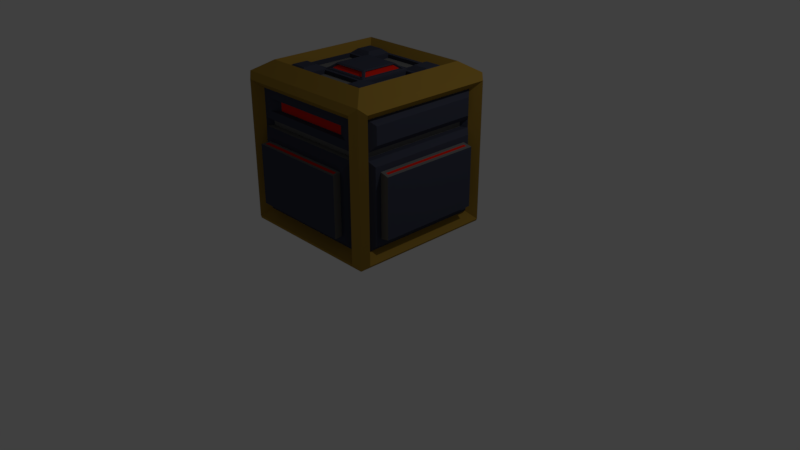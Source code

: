 # Source: Box.blend  (saved by Blender 2.79.0; exported with 4.5.12 LTS)
import bpy
from mathutils import Matrix  # noqa: F401  (used for matrix-valued properties, if any)

bpy.ops.wm.read_factory_settings(use_empty=True)
scene = bpy.context.scene
scene.name = 'Scene'

# ---- collections
col_collection_1 = bpy.data.collections.new('Collection 1'); scene.collection.children.link(col_collection_1)

# ---- materials (node trees are filled in below, after node groups)
mat_material = bpy.data.materials.new('Material')
mat_material.alpha_threshold = 0.0
mat_material.use_transparent_shadow = False
mat_material.diffuse_color = (0.1679, 0.1679, 0.1679, 1.0)
mat_material.roughness = 0.5
mat_material.line_color = (0.0, 0.0, 0.0, 1.0)
mat_material_001 = bpy.data.materials.new('Material.001')
mat_material_001.alpha_threshold = 0.0
mat_material_001.use_transparent_shadow = False
mat_material_001.diffuse_color = (0.3424, 0.207, 0.03263, 1.0)
mat_material_001.roughness = 0.5
mat_material_002 = bpy.data.materials.new('Material.002')
mat_material_002.alpha_threshold = 0.0
mat_material_002.use_transparent_shadow = False
mat_material_002.diffuse_color = (0.05188, 0.05715, 0.08714, 1.0)
mat_material_002.roughness = 0.5
mat_material_003 = bpy.data.materials.new('Material.003')
mat_material_003.alpha_threshold = 0.0
mat_material_003.use_transparent_shadow = False
mat_material_003.diffuse_color = (0.8, 0.01678, 0.004517, 1.0)
mat_material_003.roughness = 0.5

# ---- material node trees

# ---- world
world_world = bpy.data.worlds.new('World'); scene.world = world_world
world_world.color = (0.05088, 0.05088, 0.05088)
world_world.use_sun_shadow = False
world_world.sun_shadow_jitter_overblur = 0.0
world_world.cycles.sampling_method = 'MANUAL'

# ---- cameras
cam_camera = bpy.data.cameras.new('Camera')
cam_camera.clip_end = 100.0
cam_camera.lens = 35.0
cam_camera.sensor_width = 32.0
cam_camera.sensor_height = 18.0
cam_camera.ortho_scale = 7.314
cam_camera.dof.focus_distance = 0.0
cam_camera.dof.aperture_fstop = 128.0

# ---- lights
light_lamp = bpy.data.lights.new('Lamp', 'POINT')
light_lamp.transmission_factor = 0.0
light_lamp.cutoff_distance = 30.0
light_lamp.energy = 100.0
light_lamp.shadow_buffer_clip_start = 1.001
light_lamp.shadow_soft_size = 0.1
light_lamp.shadow_maximum_resolution = 0.006
light_lamp.use_absolute_resolution = True

# ---- meshes
me_cube = bpy.data.meshes.new('Cube')
me_cube.from_pydata([(1.089, 0.6631, -0.6182), (0.6611, -1.074, -0.6162), (-0.6611, -1.074, -0.6162), (-0.6359, 1.074, -0.5911), (0.9745, 0.7111, 0.7111), (0.6716, -0.9014, 0.6716), (-0.6716, -0.9014, 0.6716), (-0.6528, 0.9014, 0.6736), (1.089, -0.6631, -0.6182), (-1.089, -0.6399, -0.595), (0.9745, -0.7112, 0.7111), (-0.9616, -0.7523, 0.7523), (0.6359, 1.074, -0.5911), (0.7032, -0.7032, -0.9203), (0.6528, 0.9014, 0.6736), (0.6631, -0.6631, 0.9814), (0.7032, 0.7032, -0.9203), (-1.089, 0.6399, -0.595), (0.6631, 0.6631, 0.9814), (-0.9616, 0.7554, 0.7554), (-0.7032, -0.7032, -0.9203), (-0.7032, 0.7032, -0.9203), (-0.6631, -0.6631, 0.9814), (-0.6631, 0.6631, 0.9814), (0.9557, 0.9557, -0.9587), (0.9557, -0.9557, -0.9587), (-0.9557, 0.9557, -0.9587), (0.9557, 0.9557, 0.9527), (-0.9557, -0.9557, -0.9587), (0.9557, -0.9557, 0.9527), (-0.9557, -0.9557, 0.9527), (-0.9557, 0.9557, 0.9527), (0.8772, -1.019, -0.8768), (-0.8772, -1.019, -0.8768), (0.8772, -1.019, 0.8775), (-0.8772, -1.019, 0.8775), (1.032, 0.8853, -0.8849), (1.032, -0.8853, -0.8849), (1.032, 0.8853, 0.8856), (1.032, -0.8853, 0.8856), (0.8741, 1.019, -0.8737), (-0.8741, 1.019, -0.8737), (0.8741, 1.019, 0.8744), (-0.8741, 1.019, 0.8744), (-1.032, -0.8791, -0.8787), (-1.032, 0.8791, -0.8787), (-1.032, -0.8791, 0.8794), (-1.032, 0.8791, 0.8794), (0.7495, 0.7495, 1.086), (0.7495, -0.7495, 1.086), (-0.7495, 0.7495, 1.086), (-0.7495, -0.7495, 1.086), (0.7948, 0.7948, -1.04), (0.7948, -0.7948, -1.04), (-0.7948, 0.7948, -1.04), (-0.7948, -0.7948, -1.04), (0.6716, -0.9014, 0.5165), (-0.6716, -0.9014, 0.5165), (0.9745, 0.7111, 0.488), (0.9745, -0.7112, 0.488), (0.6528, 0.9014, 0.5103), (-0.6528, 0.9014, 0.5103), (-0.9135, -0.7778, 0.4129), (-0.9135, 0.7778, 0.4129), (0.8772, -1.019, 0.4659), (-0.8772, -1.019, 0.4659), (1.032, 0.8853, 0.4702), (1.032, -0.8853, 0.4702), (0.8741, 1.019, 0.4643), (-0.8741, 1.019, 0.4643), (-1.032, -0.8791, 0.4669), (-1.032, 0.8791, 0.4669), (0.6273, -1.039, 0.1527), (-0.6273, -1.039, 0.1527), (1.049, 0.6203, 0.1555), (1.049, -0.6203, 0.1555), (0.5797, 1.047, 0.1326), (-0.5797, 1.047, 0.1326), (-1.063, -0.5959, 0.134), (-1.063, 0.5959, 0.134), (0.8772, -1.019, 0.3502), (-0.8772, -1.019, 0.3502), (1.032, 0.8853, 0.3534), (1.032, -0.8853, 0.3534), (0.8741, 1.019, 0.349), (-0.8741, 1.019, 0.349), (-1.032, -0.8791, 0.351), (-1.032, 0.8791, 0.351), (0.7146, -0.8299, 0.3137), (0.7146, -0.8299, 0.408), (-0.7146, -0.8299, 0.3137), (-0.7146, -0.8299, 0.408), (0.841, 0.7212, 0.3163), (0.841, 0.7212, 0.4115), (0.841, -0.7212, 0.3163), (0.841, -0.7212, 0.4115), (0.712, 0.8299, 0.3127), (0.712, 0.8299, 0.4066), (-0.712, 0.8299, 0.3127), (-0.712, 0.8299, 0.4066), (-0.841, -0.7161, 0.3143), (-0.841, -0.7161, 0.4088), (-0.841, 0.7161, 0.3143), (-0.841, 0.7161, 0.4088), (0.7761, -0.9014, 0.412), (0.7761, -0.9014, 0.7761), (-0.7761, -0.9014, 0.412), (-0.7761, -0.9014, 0.7761), (0.7734, 0.9014, 0.4105), (0.7734, 0.9014, 0.7734), (-0.7734, 0.9014, 0.4105), (-0.7734, 0.9014, 0.7734), (0.5374, -0.8411, 0.5318), (0.5374, -0.8411, 0.6559), (-0.5374, -0.8411, 0.5318), (-0.5374, -0.8411, 0.6559), (0.5224, 0.7213, 0.5268), (0.5224, 0.7213, 0.6575), (-0.5224, 0.7213, 0.5268), (-0.5224, 0.7213, 0.6575), (-0.9616, -0.7523, 0.5953), (-0.9616, 0.7554, 0.5953), (-0.9135, 1.192e-07, 0.7778), (-0.9616, -0.7523, 0.6866), (-0.9616, 0.7554, 0.6866), (-0.9616, 0.4113, 0.7554), (-0.9135, 0.3889, 0.4129), (-0.9616, -0.7523, 0.5041), (-0.9616, 0.7554, 0.5041), (-0.9616, -0.4144, 0.7523), (-0.9135, -0.3889, 0.4129), (-0.9135, -0.3889, 0.4129), (-0.9135, -0.3889, 0.7778), (-0.9135, 0.3889, 0.4129), (-0.9135, 0.3889, 0.7778), (-0.9147, 0.3656, 0.7777), (-0.9626, 0.3332, 0.4452), (-0.9604, -0.3343, 0.4473), (-0.9122, -0.3667, 0.78), (-0.8371, -0.3914, 0.7778), (-0.8371, -0.3914, 0.4129), (-0.8371, 0.3864, 0.7778), (-0.8371, 0.3864, 0.4129), (-0.8382, 0.3631, 0.7777), (-0.8382, 0.3631, 0.4127), (-0.8357, -0.3692, 0.78), (-0.8357, -0.3692, 0.415), (-0.9147, 0.3656, 0.4127), (-0.9626, 0.3332, 0.7454), (-0.9122, -0.3667, 0.415), (-0.9604, -0.3343, 0.7475), (-0.9135, 0.7778, 0.6866), (-0.9135, 0.7778, 0.7778), (-0.9616, 0.4113, 0.4353), (-0.9135, 0.3889, 0.7778), (-0.9135, 0.7778, 0.5041), (-0.9616, 0.7554, 0.4353), (-0.9135, 0.7778, 0.5953), (-0.9135, -0.7778, 0.6866), (-0.9135, -0.7778, 0.7778), (-0.9135, -0.7778, 0.5041), (-0.9135, -0.7778, 0.5953), (-0.9616, -0.4144, 0.4384), (-0.9616, -0.7523, 0.4384), (-0.9135, -0.3889, 0.7778), (-0.8371, -0.3914, 0.4129), (-0.8357, -0.3692, 0.415), (-0.9135, -0.3889, 0.4129), (-0.8371, -0.3914, 0.4129), (-0.8357, -0.3692, 0.415), (0.6145, -5.102e-07, 0.9814), (4.176e-08, 0.6135, 0.9814), (-3.901e-07, -0.6254, 0.9814), (-0.6256, 5.623e-08, 0.9814), (0.6145, -0.2829, 0.9814), (-0.282, 0.6135, 0.9814), (-0.2938, -0.6254, 0.9814), (-0.6256, 0.2941, 0.9814), (0.6145, 0.2829, 0.9814), (0.282, 0.6135, 0.9814), (0.2938, -0.6254, 0.9814), (-0.6256, -0.2941, 0.9814), (-3.218e-07, -0.3694, 0.9814), (-4.176e-08, 0.3812, 0.9814), (0.3803, -4.093e-07, 0.9814), (-0.3691, -7.929e-08, 0.9814), (-0.3691, 0.2941, 0.9814), (0.3803, 0.2829, 0.9814), (0.3803, -0.2829, 0.9814), (-0.2938, -0.3694, 0.9814), (-9.15e-08, 0.25, 1.05), (-0.249, -1.288e-07, 1.051), (-2.782e-07, -0.253, 1.047), (0.2513, -3.514e-07, 1.049), (-0.2244, 0.25, 1.05), (0.2513, 0.2236, 1.049), (0.2226, -0.253, 1.047), (-0.2226, -0.253, 1.047), (0.6631, 0.3316, 0.9814), (0.6631, -5.364e-07, 0.9814), (0.6631, -0.3316, 0.9814), (0.282, 0.3812, 0.9814), (0.3211, -3.826e-07, 0.9941), (0.2938, -0.3694, 0.9814), (0.3316, -0.6631, 0.9814), (-4.172e-07, -0.6631, 0.9814), (-0.3316, -0.6631, 0.9814), (0.2891, -0.3195, 0.9954), (-2.881e-07, -0.3195, 0.9954), (-0.3691, -0.2941, 0.9814), (-0.6631, -0.3316, 0.9814), (-0.6631, 5.96e-08, 0.9814), (-0.6631, 0.3316, 0.9814), (-0.282, 0.3812, 0.9814), (-0.3234, -9.031e-08, 0.9922), (-0.2891, -0.3195, 0.9954), (0.3316, 0.6631, 0.9814), (5.96e-08, 0.6631, 0.9814), (-0.3316, 0.6631, 0.9814), (-0.2968, 0.3224, 0.9931), (-6.244e-08, 0.3224, 0.9931), (0.3211, 0.2934, 0.9941), (0.6145, 0.2829, 0.936), (0.6145, -5.102e-07, 0.936), (0.6145, -0.2829, 0.936), (0.3803, 0.2829, 0.936), (0.3803, -4.093e-07, 0.936), (0.3803, -0.2829, 0.936), (0.2938, -0.6254, 0.936), (-3.901e-07, -0.6254, 0.936), (-0.2938, -0.6254, 0.936), (0.2938, -0.3694, 0.936), (-3.218e-07, -0.3694, 0.936), (-0.2938, -0.3694, 0.936), (-0.6256, -0.2941, 0.936), (-0.6256, 5.623e-08, 0.936), (-0.6256, 0.2941, 0.936), (-0.3691, 0.2941, 0.936), (-0.3691, -7.929e-08, 0.936), (-0.3691, -0.2941, 0.936), (0.282, 0.6135, 0.936), (4.176e-08, 0.6135, 0.936), (-0.282, 0.6135, 0.936), (-0.282, 0.3812, 0.936), (-4.176e-08, 0.3812, 0.936), (0.282, 0.3812, 0.936), (-0.249, -0.225, 1.051), (-0.3234, -0.2995, 0.9922), (-2.98e-07, -0.3316, 0.9814), (0.3211, -0.2934, 0.9941), (-2.648e-07, -0.2296, 1.061), (0.2513, -0.2236, 1.049), (0.2244, 0.25, 1.05), (0.2968, 0.3224, 0.9931), (0.3316, -3.874e-07, 0.9814), (0.3316, -0.3316, 0.9814), (0.2296, -3.416e-07, 1.061), (0.2296, -0.2296, 1.061), (0.2296, 0.2296, 1.061), (0.3316, 0.3316, 0.9814), (-0.3234, 0.2995, 0.9922), (-5.96e-08, 0.3316, 0.9814), (-0.249, 0.225, 1.051), (-9.972e-08, 0.2296, 1.061), (-0.2296, -0.2296, 1.061), (-0.3316, -0.3316, 0.9814), (-0.3316, 0.3316, 0.9814), (-0.3316, -8.941e-08, 0.9814), (-0.2296, 0.2296, 1.061), (-0.2296, -1.353e-07, 1.061), (-0.1976, -0.2246, 1.045), (-0.2567, -0.2836, 0.9983), (-2.782e-07, -0.2836, 0.9983), (0.2567, -0.2836, 0.9983), (-2.695e-07, -0.2246, 1.045), (0.1976, -0.2246, 1.045), (0.2231, 0.1985, 1.046), (0.2851, 0.2605, 0.9971), (0.2851, -3.67e-07, 0.9971), (0.2851, -0.2605, 0.9971), (0.2231, -3.392e-07, 1.046), (0.2231, -0.1985, 1.046), (0.1992, 0.222, 1.047), (0.2635, 0.2862, 0.9962), (-0.2635, 0.2862, 0.9962), (-7.786e-08, 0.2862, 0.9962), (-0.1992, 0.222, 1.047), (-1.037e-07, 0.222, 1.047), (-0.2211, -0.1998, 1.047), (-0.2872, -0.2659, 0.9955), (-0.2871, 0.2659, 0.9955), (-0.2871, -1.075e-07, 0.9955), (-0.2211, 0.1998, 1.047), (-0.2211, -1.416e-07, 1.047), (0.9135, 0.7833, -0.7833), (0.9135, -0.7833, -0.7833), (0.9135, 0.7833, 0.3124), (0.9135, -0.7833, 0.3124), (0.7734, 0.9014, -0.7734), (-0.7734, 0.9014, -0.7734), (0.7734, 0.9014, 0.3085), (-0.7734, 0.9014, 0.3085), (-0.9135, -0.7778, -0.7778), (-0.9135, 0.7778, -0.7778), (-0.9135, -0.7778, 0.3103), (-0.9135, 0.7778, 0.3103), (0.7761, -0.9014, -0.7761), (-0.7761, -0.9014, -0.7761), (0.7761, -0.9014, 0.3096), (-0.7761, -0.9014, 0.3096), (0.7191, 0.9585, -0.7043), (-0.7191, 0.9585, -0.7043), (0.7191, 0.9585, 0.2395), (-0.7191, 0.9585, 0.2395), (0.6311, 0.9585, -0.6164), (-0.6311, 0.9585, -0.6164), (0.5772, 0.9863, 0.1456), (-0.5772, 0.9863, 0.1456), (0.9713, 0.7321, -0.7173), (0.9713, -0.7321, -0.7173), (0.9713, 0.7321, 0.2462), (0.9713, -0.7321, 0.2462), (0.9713, 0.6584, -0.6437), (0.9713, -0.6584, -0.6437), (1.012, 0.6188, 0.1637), (1.012, -0.6188, 0.1637), (0.7005, -0.9585, -0.6857), (-0.7005, -0.9585, -0.6857), (0.7005, -0.9585, 0.2192), (-0.7005, -0.9585, 0.2192), (0.6407, -0.9585, -0.626), (-0.6407, -0.9585, -0.626), (0.6192, -0.9934, 0.1566), (-0.6192, -0.9934, 0.1566), (-0.9713, -0.6945, -0.6797), (-0.9713, 0.6945, -0.6797), (-0.9713, -0.6945, 0.2121), (-0.9713, 0.6945, 0.2121), (-0.9713, -0.6395, -0.6248), (-0.9713, 0.6395, -0.6248), (-0.9713, -0.6395, 0.1572), (-0.9713, 0.6395, 0.1572), (-0.9713, -0.6395, -0.6248), (-0.9713, 0.6395, -0.6248), (-0.9975, -0.5957, 0.1506), (-0.9975, 0.5957, 0.1506), (0.6407, -0.9585, 0.1594), (-0.6407, -0.9585, 0.1594), (0.6611, -1.074, 0.1498), (-0.6611, -1.074, 0.1498), (0.9713, 0.6584, 0.1726), (0.9713, -0.6584, 0.1726), (1.089, 0.6631, 0.1467), (1.089, -0.6631, 0.1467), (0.6311, 0.9585, 0.1516), (-0.6311, 0.9585, 0.1516), (0.6359, 1.074, 0.1266), (-0.6359, 1.074, 0.1266), (-0.9713, -0.6395, 0.1572), (-0.9713, 0.6395, 0.1572), (-1.089, -0.6399, 0.1274), (-1.089, 0.6399, 0.1274), (0.6, -0.3947, 1.023), (0.6, -0.6, 1.023), (-0.3963, 0.5984, 1.035), (-0.5984, 0.5984, 1.035), (-0.3986, -0.5962, 1.035), (-0.5962, -0.5962, 1.035), (-0.5984, 0.3963, 1.035), (0.5986, 0.5986, 1.036), (0.5986, 0.3961, 1.036), (0.3961, 0.5986, 1.036), (0.3947, -0.6, 1.023), (-0.5962, -0.3986, 1.035), (-0.3963, 0.3963, 1.035), (0.3961, 0.3961, 1.036), (0.3947, -0.3947, 1.023), (-0.3986, -0.3986, 1.035), (0.6631, -0.3316, 0.9827), (0.6631, -0.6631, 0.9827), (0.3316, -0.6631, 0.9827), (0.3316, -0.3316, 0.9827), (0.9135, 0.7833, 0.4158), (0.9135, 0.7833, 0.7833), (0.9135, -0.7833, 0.4158), (0.9135, -0.7833, 0.7833)], [], [(16, 13, 20, 21), (212, 266, 374, 368), (58, 4, 10, 59), (57, 56, 112, 114), (356, 12, 3, 357), (385, 383, 38, 39), (23, 218, 217, 216, 18, 48, 50), (107, 105, 34, 35), (13, 16, 52, 53), (18, 198, 199, 200, 15, 49, 48), (302, 303, 45, 44), (299, 298, 40, 41), (294, 295, 37, 36), (306, 307, 33, 32), (21, 20, 55, 54), (22, 210, 211, 212, 23, 50, 51), (20, 13, 53, 55), (152, 154, 122, 164, 159, 46, 47), (15, 204, 205, 206, 22, 51, 49), (109, 111, 43, 42), (16, 21, 54, 52), (32, 33, 28, 25), (35, 34, 29, 30), (36, 37, 25, 24), (308, 306, 32, 80, 64, 34, 105, 104), (39, 38, 27, 29), (41, 40, 24, 26), (85, 41, 26, 45, 87, 71, 47, 31, 43, 69), (42, 43, 31, 27), (44, 45, 26, 28), (80, 32, 25, 37, 83, 67, 39, 29, 34, 64), (65, 35, 30, 46, 70, 86, 44, 28, 33, 81), (47, 46, 30, 31), (48, 49, 29, 27), (50, 48, 27, 31), (49, 51, 30, 29), (51, 50, 31, 30), (53, 52, 24, 25), (52, 54, 26, 24), (55, 53, 25, 28), (54, 55, 28, 26), (106, 107, 35, 65, 81, 33, 307, 309), (63, 155, 157, 151, 152, 47, 71, 87, 45, 303, 305), (108, 109, 42, 68, 84, 40, 298, 300), (61, 7, 119, 118), (110, 108, 97, 99), (304, 62, 101, 100), (301, 110, 99, 98), (0, 352, 353, 8), (1, 348, 349, 2), (9, 360, 361, 17), (301, 299, 41, 85, 69, 43, 111, 110), (296, 294, 36, 82, 66, 38, 383, 382), (384, 385, 39, 67, 83, 37, 295, 297), (304, 302, 44, 86, 70, 46, 159, 158, 161, 160, 62), (300, 301, 98, 96), (100, 101, 103, 102), (88, 89, 91, 90), (92, 93, 95, 94), (97, 96, 98, 99), (63, 305, 102, 103), (308, 104, 89, 88), (297, 296, 92, 94), (104, 106, 91, 89), (106, 309, 90, 91), (309, 308, 88, 90), (296, 382, 93, 92), (382, 384, 95, 93), (305, 304, 100, 102), (384, 297, 94, 95), (108, 300, 96, 97), (5, 56, 104, 105), (57, 6, 107, 106), (6, 5, 105, 107), (56, 57, 106, 104), (60, 14, 109, 108), (7, 61, 110, 111), (14, 7, 111, 109), (61, 60, 108, 110), (112, 113, 115, 114), (117, 116, 118, 119), (6, 57, 114, 115), (7, 14, 117, 119), (14, 60, 116, 117), (5, 6, 115, 113), (60, 61, 118, 116), (56, 5, 113, 112), (126, 154, 134, 133), (136, 137, 150, 148), (120, 123, 11, 129, 162, 163, 127), (164, 130, 167, 132), (153, 125, 19, 124, 121, 128, 156), (154, 126, 142, 141), (135, 154, 141, 143), (141, 142, 144, 143), (139, 165, 166, 145), (138, 132, 139, 145), (147, 135, 143, 144), (132, 167, 168, 139), (149, 138, 145, 169), (63, 103, 142, 133), (149, 147, 144, 146), (101, 62, 131, 140), (136, 148, 135, 147), (150, 137, 149, 138), (148, 150, 138, 135), (137, 136, 147, 149), (124, 19, 152, 151), (19, 125, 154, 152), (153, 156, 63, 126), (128, 121, 157, 155), (121, 124, 151, 157), (156, 128, 155, 63), (125, 153, 126, 154), (11, 123, 158, 159), (120, 127, 160, 161), (123, 120, 161, 158), (127, 163, 62, 160), (129, 11, 159, 164), (163, 162, 130, 62), (162, 129, 164, 130), (180, 203, 231, 228), (260, 214, 291, 290), (179, 171, 241, 240), (219, 194, 286, 284), (209, 185, 238, 239), (200, 255, 381, 378), (198, 18, 369, 370), (266, 218, 364, 374), (249, 202, 278, 279), (176, 172, 229, 230), (178, 170, 199, 198), (170, 174, 200, 199), (184, 187, 259, 254), (187, 178, 198, 259), (188, 184, 254, 255), (174, 188, 255, 200), (180, 172, 205, 204), (172, 176, 206, 205), (203, 180, 204, 255), (182, 203, 255, 248), (176, 189, 265, 206), (189, 182, 248, 265), (181, 173, 211, 210), (173, 177, 212, 211), (186, 185, 267, 266), (177, 186, 266, 212), (185, 209, 265, 267), (209, 181, 210, 265), (171, 179, 216, 217), (175, 171, 217, 218), (213, 175, 218, 266), (183, 213, 266, 261), (179, 201, 259, 216), (201, 183, 261, 259), (237, 236, 235, 234, 239, 238), (241, 242, 243, 244, 245, 240), (222, 225, 226, 227, 224, 223), (231, 232, 233, 230, 229, 228), (181, 209, 239, 234), (171, 175, 242, 241), (170, 178, 222, 223), (203, 182, 232, 231), (175, 213, 243, 242), (174, 170, 223, 224), (189, 176, 230, 233), (173, 181, 234, 235), (213, 183, 244, 243), (187, 184, 226, 225), (182, 189, 233, 232), (177, 173, 235, 236), (201, 179, 240, 245), (178, 187, 225, 222), (185, 186, 237, 238), (183, 201, 245, 244), (184, 188, 227, 226), (172, 180, 228, 229), (186, 177, 236, 237), (188, 174, 224, 227), (258, 263, 268, 269, 264, 250, 257, 256), (247, 246, 288, 289), (215, 197, 264, 265), (207, 208, 248, 255), (208, 215, 265, 248), (192, 196, 257, 250), (197, 192, 250, 264), (196, 207, 255, 257), (195, 221, 259, 258), (221, 202, 254, 259), (202, 249, 255, 254), (193, 195, 258, 256), (251, 193, 256, 257), (249, 251, 257, 255), (253, 252, 258, 259), (219, 220, 261, 266), (220, 253, 259, 261), (190, 194, 268, 263), (252, 190, 263, 258), (194, 219, 266, 268), (246, 247, 265, 264), (214, 260, 266, 267), (247, 214, 267, 265), (262, 191, 269, 268), (191, 246, 264, 269), (260, 262, 268, 266), (271, 272, 273, 275, 274, 270), (283, 285, 284, 286, 287, 282), (291, 289, 288, 293, 292, 290), (278, 277, 276, 280, 281, 279), (197, 215, 271, 270), (195, 193, 280, 276), (214, 247, 289, 291), (208, 207, 273, 272), (193, 251, 281, 280), (252, 253, 283, 282), (191, 262, 292, 293), (215, 208, 272, 271), (251, 249, 279, 281), (220, 219, 284, 285), (246, 191, 293, 288), (196, 192, 274, 275), (253, 220, 285, 283), (262, 260, 290, 292), (192, 197, 270, 274), (221, 195, 276, 277), (194, 190, 287, 286), (207, 196, 275, 273), (202, 221, 277, 278), (190, 252, 282, 287), (318, 319, 295, 294), (320, 318, 294, 296), (319, 321, 297, 295), (321, 320, 296, 297), (311, 310, 298, 299), (310, 312, 300, 298), (313, 311, 299, 301), (312, 313, 301, 300), (334, 335, 303, 302), (336, 334, 302, 304), (335, 337, 305, 303), (337, 336, 304, 305), (326, 327, 307, 306), (328, 326, 306, 308), (327, 329, 309, 307), (329, 328, 308, 309), (82, 36, 24, 40, 84, 68, 42, 27, 38, 66), (315, 314, 310, 311), (314, 354, 312, 310), (355, 315, 311, 313), (354, 355, 313, 312), (3, 12, 314, 315), (12, 356, 354, 314), (357, 3, 315, 355), (76, 77, 317, 316), (322, 323, 319, 318), (350, 322, 318, 320), (323, 351, 321, 319), (351, 350, 320, 321), (0, 8, 323, 322), (352, 0, 322, 350), (8, 353, 351, 323), (75, 74, 324, 325), (330, 331, 327, 326), (346, 330, 326, 328), (331, 347, 329, 327), (347, 346, 328, 329), (1, 2, 331, 330), (348, 1, 330, 346), (2, 349, 347, 331), (73, 72, 332, 333), (338, 339, 335, 334), (340, 338, 334, 336), (339, 341, 337, 335), (341, 340, 336, 337), (342, 343, 339, 338), (358, 342, 338, 340), (343, 359, 341, 339), (359, 358, 340, 341), (9, 17, 343, 342), (360, 9, 342, 358), (17, 361, 359, 343), (79, 78, 344, 345), (333, 332, 346, 347), (72, 73, 349, 348), (332, 72, 348, 346), (73, 333, 347, 349), (325, 324, 350, 351), (74, 75, 353, 352), (324, 74, 352, 350), (75, 325, 351, 353), (316, 317, 355, 354), (77, 76, 356, 357), (76, 316, 354, 356), (317, 77, 357, 355), (345, 344, 358, 359), (78, 79, 361, 360), (344, 78, 360, 358), (79, 345, 359, 361), (377, 373, 367, 366), (364, 365, 368, 374), (369, 371, 375, 370), (362, 376, 372, 363), (18, 216, 371, 369), (204, 15, 379, 380), (206, 265, 377, 366), (216, 259, 375, 371), (15, 200, 378, 379), (210, 22, 367, 373), (259, 198, 370, 375), (218, 23, 365, 364), (22, 206, 366, 367), (265, 210, 373, 377), (255, 204, 380, 381), (23, 212, 368, 365), (362, 363, 379, 378), (363, 372, 380, 379), (372, 376, 381, 380), (376, 362, 378, 381), (4, 58, 382, 383), (59, 10, 385, 384), (10, 4, 383, 385), (58, 59, 384, 382)])
me_cube.polygons.foreach_set('material_index', [0, 2, 2, 2, 2, 1, 1, 1, 1, 1, 1, 1, 1, 1, 1, 1, 1, 1, 1, 1, 1, 1, 1, 1, 1, 1, 1, 1, 1, 1, 1, 1, 1, 1, 1, 1, 1, 1, 1, 1, 1, 1, 1, 1, 2, 0, 2, 2, 2, 2, 2, 1, 1, 1, 1, 2, 0, 0, 0, 0, 2, 2, 2, 0, 2, 0, 2, 0, 2, 2, 2, 2, 2, 2, 2, 2, 2, 2, 2, 3, 3, 2, 2, 2, 0, 2, 2, 0, 2, 2, 0, 2, 2, 2, 2, 2, 2, 0, 2, 0, 2, 2, 2, 2, 2, 2, 2, 0, 2, 2, 0, 0, 0, 2, 2, 2, 2, 2, 2, 2, 2, 2, 2, 2, 2, 2, 2, 2, 2, 2, 2, 2, 2, 2, 2, 2, 2, 2, 2, 2, 2, 2, 2, 2, 2, 2, 2, 2, 2, 2, 2, 2, 2, 2, 2, 0, 0, 0, 0, 2, 2, 2, 2, 2, 2, 2, 2, 2, 2, 2, 2, 2, 2, 2, 2, 2, 2, 2, 2, 2, 2, 2, 2, 2, 2, 2, 2, 2, 2, 2, 2, 2, 2, 2, 2, 2, 2, 2, 2, 2, 2, 2, 2, 2, 2, 3, 3, 3, 3, 2, 2, 2, 2, 2, 2, 2, 2, 2, 2, 2, 2, 2, 2, 2, 2, 2, 2, 2, 2, 2, 2, 2, 2, 2, 2, 2, 2, 2, 2, 2, 2, 2, 2, 2, 2, 1, 2, 2, 2, 2, 0, 0, 0, 3, 2, 2, 2, 2, 0, 0, 0, 3, 2, 2, 2, 2, 2, 0, 0, 3, 2, 2, 2, 2, 2, 2, 2, 2, 0, 0, 0, 3, 0, 0, 0, 0, 0, 0, 0, 0, 0, 0, 0, 0, 0, 0, 0, 0, 2, 2, 2, 2, 2, 1, 2, 2, 1, 2, 2, 2, 2, 2, 2, 2, 2, 2, 2, 2, 2, 2, 2, 2])
me_cube.materials.append(mat_material)
me_cube.materials.append(mat_material_001)
me_cube.materials.append(mat_material_002)
me_cube.materials.append(mat_material_003)
me_cube.use_remesh_preserve_volume = False
me_cube.use_remesh_preserve_attributes = False
me_cube.use_mirror_vertex_groups = False
me_cube.update()

# ---- objects
ob_cube = bpy.data.objects.new('Cube', me_cube)
ob_lamp = bpy.data.objects.new('Lamp', light_lamp)
ob_camera = bpy.data.objects.new('Camera', cam_camera)

# ---- transforms, parenting, visibility, modifiers, constraints
ob_cube.location = (0.0, 0.0, 1.457)
ob_cube.lock_rotations_4d = False
ob_cube.empty_display_type = 'ARROWS'
ob_cube.lineart.crease_threshold = 0.0
ob_lamp.location = (4.076, 1.005, 5.904)
ob_lamp.rotation_euler = (0.6503, 0.05522, 1.866)
ob_lamp.lock_rotations_4d = False
ob_lamp.empty_display_type = 'ARROWS'
ob_lamp.color = (0.0, 0.0, 0.0, 0.0)
ob_lamp.lineart.crease_threshold = 0.0
ob_camera.location = (7.481, -6.508, 5.344)
ob_camera.rotation_euler = (1.109, 0.0, 0.8149)
ob_camera.lock_rotations_4d = False
ob_camera.empty_display_type = 'ARROWS'
ob_camera.color = (0.0, 0.0, 0.0, 0.0)
ob_camera.display_type = 'WIRE'
ob_camera.lineart.crease_threshold = 0.0

# ---- collection membership
col_collection_1.objects.link(ob_cube)
col_collection_1.objects.link(ob_lamp)
col_collection_1.objects.link(ob_camera)

# ---- scene / render settings (as saved in the file)
scene.camera = ob_camera
scene.frame_start = 1; scene.frame_end = 250; scene.frame_set(0)
scene.render.engine = 'BLENDER_EEVEE_NEXT'
scene.render.resolution_percentage = 50
scene.render.dither_intensity = 0.0
scene.cycles.use_denoising = False
scene.cycles.samples = 128
scene.cycles.sampling_pattern = 'TABULATED_SOBOL'
scene.cycles.use_adaptive_sampling = False
scene.cycles.use_light_tree = False
scene.cycles.blur_glossy = 0.0
scene.cycles.sample_clamp_indirect = 0.0
scene.view_settings.view_transform = 'Standard'
bpy.context.view_layer.update()
